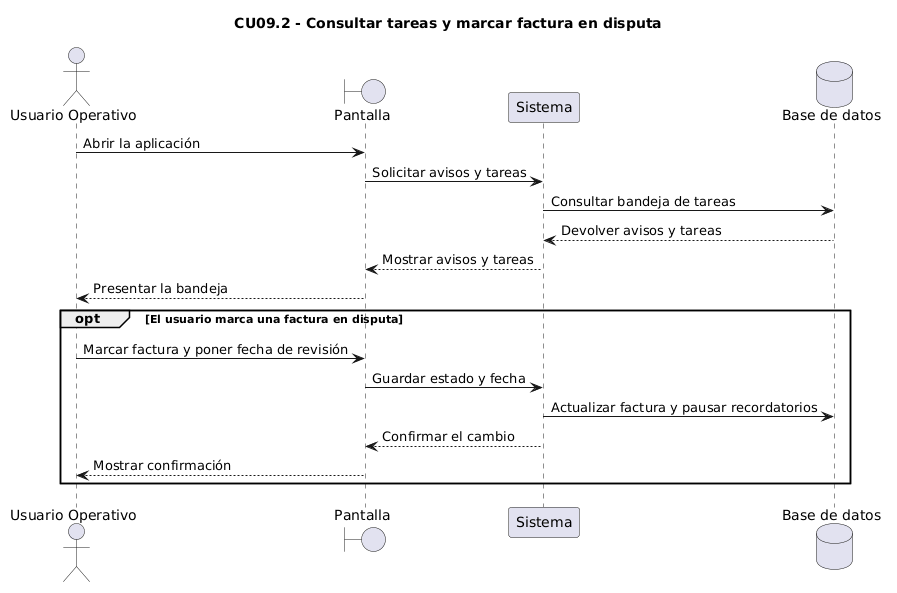

The diagram above was rendered by PlantUML. Its source (embedded in the PNG):
@startuml
title CU09.2 - Consultar tareas y marcar factura en disputa

actor "Usuario Operativo" as Usuario
boundary "Pantalla" as Pantalla
participant "Sistema" as Sistema
database "Base de datos" as BD

Usuario -> Pantalla: Abrir la aplicación
Pantalla -> Sistema: Solicitar avisos y tareas
Sistema -> BD: Consultar bandeja de tareas
BD --> Sistema: Devolver avisos y tareas
Sistema --> Pantalla: Mostrar avisos y tareas
Pantalla --> Usuario: Presentar la bandeja

opt El usuario marca una factura en disputa
    Usuario -> Pantalla: Marcar factura y poner fecha de revisión
    Pantalla -> Sistema: Guardar estado y fecha
    Sistema -> BD: Actualizar factura y pausar recordatorios
    Sistema --> Pantalla: Confirmar el cambio
    Pantalla --> Usuario: Mostrar confirmación
end
@enduml